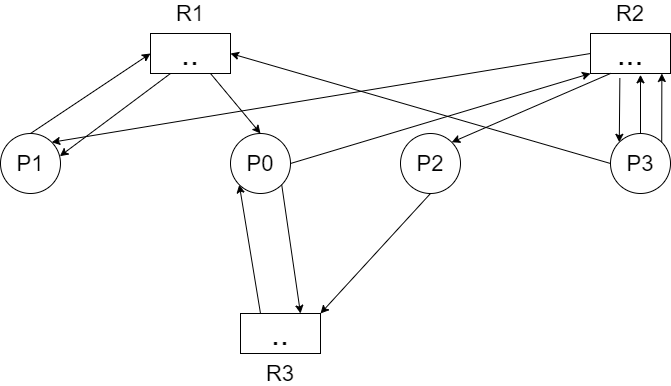

The diagram above was exported from draw.io. Its source (the exported page's mxGraphModel, read from the mxfile embedded in the PNG):
<mxGraphModel dx="782" dy="437" grid="1" gridSize="10" guides="1" tooltips="1" connect="1" arrows="1" fold="1" page="1" pageScale="1" pageWidth="827" pageHeight="1169" math="0" shadow="0">
  <root>
    <mxCell id="0" />
    <mxCell id="1" parent="0" />
    <mxCell id="L2fMBjxxoZJkr0hJDZf--1" value="&lt;font style=&quot;font-size: 32px&quot;&gt;..&lt;/font&gt;" style="rounded=0;whiteSpace=wrap;html=1;" vertex="1" parent="1">
      <mxGeometry x="280" y="440" width="80" height="40" as="geometry" />
    </mxCell>
    <mxCell id="L2fMBjxxoZJkr0hJDZf--2" value="&lt;span style=&quot;font-size: 32px&quot;&gt;..&lt;/span&gt;" style="rounded=0;whiteSpace=wrap;html=1;" vertex="1" parent="1">
      <mxGeometry x="370" y="720" width="80" height="40" as="geometry" />
    </mxCell>
    <mxCell id="L2fMBjxxoZJkr0hJDZf--3" value="&lt;font style=&quot;font-size: 22px&quot;&gt;P1&lt;/font&gt;" style="ellipse;whiteSpace=wrap;html=1;aspect=fixed;" vertex="1" parent="1">
      <mxGeometry x="130" y="540" width="60" height="60" as="geometry" />
    </mxCell>
    <mxCell id="L2fMBjxxoZJkr0hJDZf--4" value="&lt;font style=&quot;font-size: 22px&quot;&gt;P2&lt;/font&gt;" style="ellipse;whiteSpace=wrap;html=1;aspect=fixed;" vertex="1" parent="1">
      <mxGeometry x="530" y="540" width="60" height="60" as="geometry" />
    </mxCell>
    <mxCell id="L2fMBjxxoZJkr0hJDZf--6" value="&lt;font style=&quot;font-size: 22px&quot;&gt;P3&lt;/font&gt;" style="ellipse;whiteSpace=wrap;html=1;aspect=fixed;" vertex="1" parent="1">
      <mxGeometry x="740" y="540" width="60" height="60" as="geometry" />
    </mxCell>
    <mxCell id="L2fMBjxxoZJkr0hJDZf--11" value="&lt;font style=&quot;font-size: 22px&quot;&gt;R1&lt;/font&gt;" style="text;html=1;strokeColor=none;fillColor=none;align=center;verticalAlign=middle;whiteSpace=wrap;rounded=0;" vertex="1" parent="1">
      <mxGeometry x="300" y="410" width="40" height="20" as="geometry" />
    </mxCell>
    <mxCell id="L2fMBjxxoZJkr0hJDZf--12" value="&lt;font style=&quot;font-size: 22px&quot;&gt;R2&lt;/font&gt;" style="text;html=1;strokeColor=none;fillColor=none;align=center;verticalAlign=middle;whiteSpace=wrap;rounded=0;" vertex="1" parent="1">
      <mxGeometry x="740" y="410" width="40" height="20" as="geometry" />
    </mxCell>
    <mxCell id="L2fMBjxxoZJkr0hJDZf--14" value="&lt;font style=&quot;font-size: 22px&quot;&gt;P0&lt;/font&gt;" style="ellipse;whiteSpace=wrap;html=1;aspect=fixed;" vertex="1" parent="1">
      <mxGeometry x="360" y="540" width="60" height="60" as="geometry" />
    </mxCell>
    <mxCell id="L2fMBjxxoZJkr0hJDZf--15" value="&lt;font style=&quot;font-size: 22px&quot;&gt;R3&lt;/font&gt;" style="text;html=1;strokeColor=none;fillColor=none;align=center;verticalAlign=middle;whiteSpace=wrap;rounded=0;" vertex="1" parent="1">
      <mxGeometry x="390" y="770" width="40" height="20" as="geometry" />
    </mxCell>
    <mxCell id="L2fMBjxxoZJkr0hJDZf--16" value="&lt;span style=&quot;font-size: 32px&quot;&gt;...&lt;/span&gt;" style="rounded=0;whiteSpace=wrap;html=1;" vertex="1" parent="1">
      <mxGeometry x="720" y="440" width="80" height="40" as="geometry" />
    </mxCell>
    <mxCell id="L2fMBjxxoZJkr0hJDZf--19" value="" style="endArrow=classic;html=1;exitX=0.5;exitY=1;exitDx=0;exitDy=0;entryX=1;entryY=0;entryDx=0;entryDy=0;" edge="1" parent="1" source="L2fMBjxxoZJkr0hJDZf--4" target="L2fMBjxxoZJkr0hJDZf--2">
      <mxGeometry width="50" height="50" relative="1" as="geometry">
        <mxPoint x="550" y="700" as="sourcePoint" />
        <mxPoint x="600" y="650" as="targetPoint" />
      </mxGeometry>
    </mxCell>
    <mxCell id="L2fMBjxxoZJkr0hJDZf--20" value="" style="endArrow=classic;html=1;exitX=1;exitY=1;exitDx=0;exitDy=0;entryX=0.75;entryY=0;entryDx=0;entryDy=0;" edge="1" parent="1" source="L2fMBjxxoZJkr0hJDZf--14" target="L2fMBjxxoZJkr0hJDZf--2">
      <mxGeometry width="50" height="50" relative="1" as="geometry">
        <mxPoint x="500" y="620" as="sourcePoint" />
        <mxPoint x="550" y="570" as="targetPoint" />
      </mxGeometry>
    </mxCell>
    <mxCell id="L2fMBjxxoZJkr0hJDZf--21" value="" style="endArrow=classic;html=1;exitX=0.25;exitY=0;exitDx=0;exitDy=0;entryX=0;entryY=1;entryDx=0;entryDy=0;" edge="1" parent="1" source="L2fMBjxxoZJkr0hJDZf--2" target="L2fMBjxxoZJkr0hJDZf--14">
      <mxGeometry width="50" height="50" relative="1" as="geometry">
        <mxPoint x="500" y="620" as="sourcePoint" />
        <mxPoint x="550" y="570" as="targetPoint" />
      </mxGeometry>
    </mxCell>
    <mxCell id="L2fMBjxxoZJkr0hJDZf--22" value="" style="endArrow=classic;html=1;exitX=0.75;exitY=1;exitDx=0;exitDy=0;entryX=0.5;entryY=0;entryDx=0;entryDy=0;" edge="1" parent="1" source="L2fMBjxxoZJkr0hJDZf--1" target="L2fMBjxxoZJkr0hJDZf--14">
      <mxGeometry width="50" height="50" relative="1" as="geometry">
        <mxPoint x="500" y="620" as="sourcePoint" />
        <mxPoint x="550" y="570" as="targetPoint" />
      </mxGeometry>
    </mxCell>
    <mxCell id="L2fMBjxxoZJkr0hJDZf--23" value="" style="endArrow=classic;html=1;exitX=0.25;exitY=1;exitDx=0;exitDy=0;entryX=0.989;entryY=0.378;entryDx=0;entryDy=0;entryPerimeter=0;" edge="1" parent="1" source="L2fMBjxxoZJkr0hJDZf--1" target="L2fMBjxxoZJkr0hJDZf--3">
      <mxGeometry width="50" height="50" relative="1" as="geometry">
        <mxPoint x="500" y="620" as="sourcePoint" />
        <mxPoint x="550" y="570" as="targetPoint" />
      </mxGeometry>
    </mxCell>
    <mxCell id="L2fMBjxxoZJkr0hJDZf--24" value="" style="endArrow=classic;html=1;exitX=0.5;exitY=0;exitDx=0;exitDy=0;entryX=0;entryY=0.5;entryDx=0;entryDy=0;" edge="1" parent="1" source="L2fMBjxxoZJkr0hJDZf--3" target="L2fMBjxxoZJkr0hJDZf--1">
      <mxGeometry width="50" height="50" relative="1" as="geometry">
        <mxPoint x="140" y="490" as="sourcePoint" />
        <mxPoint x="190" y="440" as="targetPoint" />
      </mxGeometry>
    </mxCell>
    <mxCell id="L2fMBjxxoZJkr0hJDZf--25" value="" style="endArrow=classic;html=1;exitX=0;exitY=0.5;exitDx=0;exitDy=0;entryX=1;entryY=0.5;entryDx=0;entryDy=0;" edge="1" parent="1" source="L2fMBjxxoZJkr0hJDZf--6" target="L2fMBjxxoZJkr0hJDZf--1">
      <mxGeometry width="50" height="50" relative="1" as="geometry">
        <mxPoint x="470" y="600" as="sourcePoint" />
        <mxPoint x="520" y="550" as="targetPoint" />
      </mxGeometry>
    </mxCell>
    <mxCell id="L2fMBjxxoZJkr0hJDZf--26" value="" style="endArrow=classic;html=1;exitX=0;exitY=0.5;exitDx=0;exitDy=0;entryX=1;entryY=0;entryDx=0;entryDy=0;" edge="1" parent="1" source="L2fMBjxxoZJkr0hJDZf--16" target="L2fMBjxxoZJkr0hJDZf--3">
      <mxGeometry width="50" height="50" relative="1" as="geometry">
        <mxPoint x="470" y="600" as="sourcePoint" />
        <mxPoint x="520" y="550" as="targetPoint" />
      </mxGeometry>
    </mxCell>
    <mxCell id="L2fMBjxxoZJkr0hJDZf--27" value="" style="endArrow=classic;html=1;exitX=1;exitY=0.5;exitDx=0;exitDy=0;entryX=0;entryY=1;entryDx=0;entryDy=0;" edge="1" parent="1" source="L2fMBjxxoZJkr0hJDZf--14" target="L2fMBjxxoZJkr0hJDZf--16">
      <mxGeometry width="50" height="50" relative="1" as="geometry">
        <mxPoint x="470" y="600" as="sourcePoint" />
        <mxPoint x="520" y="550" as="targetPoint" />
      </mxGeometry>
    </mxCell>
    <mxCell id="L2fMBjxxoZJkr0hJDZf--28" value="" style="endArrow=classic;html=1;exitX=0.25;exitY=1;exitDx=0;exitDy=0;entryX=1;entryY=0;entryDx=0;entryDy=0;" edge="1" parent="1" source="L2fMBjxxoZJkr0hJDZf--16" target="L2fMBjxxoZJkr0hJDZf--4">
      <mxGeometry width="50" height="50" relative="1" as="geometry">
        <mxPoint x="470" y="600" as="sourcePoint" />
        <mxPoint x="520" y="550" as="targetPoint" />
      </mxGeometry>
    </mxCell>
    <mxCell id="L2fMBjxxoZJkr0hJDZf--29" value="" style="endArrow=classic;html=1;exitX=0.367;exitY=1.117;exitDx=0;exitDy=0;exitPerimeter=0;entryX=0;entryY=0;entryDx=0;entryDy=0;" edge="1" parent="1" source="L2fMBjxxoZJkr0hJDZf--16" target="L2fMBjxxoZJkr0hJDZf--6">
      <mxGeometry width="50" height="50" relative="1" as="geometry">
        <mxPoint x="670" y="660" as="sourcePoint" />
        <mxPoint x="720" y="610" as="targetPoint" />
      </mxGeometry>
    </mxCell>
    <mxCell id="L2fMBjxxoZJkr0hJDZf--30" value="" style="endArrow=classic;html=1;exitX=0.5;exitY=0;exitDx=0;exitDy=0;entryX=0.625;entryY=1.033;entryDx=0;entryDy=0;entryPerimeter=0;" edge="1" parent="1" source="L2fMBjxxoZJkr0hJDZf--6" target="L2fMBjxxoZJkr0hJDZf--16">
      <mxGeometry width="50" height="50" relative="1" as="geometry">
        <mxPoint x="800" y="550" as="sourcePoint" />
        <mxPoint x="850" y="500" as="targetPoint" />
      </mxGeometry>
    </mxCell>
    <mxCell id="L2fMBjxxoZJkr0hJDZf--31" value="" style="endArrow=classic;html=1;exitX=1;exitY=0;exitDx=0;exitDy=0;entryX=0.892;entryY=1;entryDx=0;entryDy=0;entryPerimeter=0;" edge="1" parent="1" source="L2fMBjxxoZJkr0hJDZf--6" target="L2fMBjxxoZJkr0hJDZf--16">
      <mxGeometry width="50" height="50" relative="1" as="geometry">
        <mxPoint x="660" y="600" as="sourcePoint" />
        <mxPoint x="710" y="550" as="targetPoint" />
      </mxGeometry>
    </mxCell>
  </root>
</mxGraphModel>